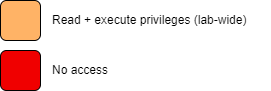

The diagram above was exported from draw.io. Its source (the exported page's mxGraphModel, read from the mxfile embedded in the PNG):
<mxGraphModel dx="1388" dy="759" grid="1" gridSize="10" guides="1" tooltips="1" connect="1" arrows="1" fold="1" page="1" pageScale="1" pageWidth="850" pageHeight="1100" math="0" shadow="0">
  <root>
    <mxCell id="0" />
    <mxCell id="1" parent="0" />
    <mxCell id="10tKUZLG91XST-gJZ3sB-1" value="" style="rounded=1;whiteSpace=wrap;html=1;fillColor=#FFB366;" parent="1" vertex="1">
      <mxGeometry x="40" y="40" width="40" height="40" as="geometry" />
    </mxCell>
    <mxCell id="10tKUZLG91XST-gJZ3sB-4" value="" style="rounded=1;whiteSpace=wrap;html=1;fillColor=#F00000;" parent="1" vertex="1">
      <mxGeometry x="40" y="90" width="40" height="40" as="geometry" />
    </mxCell>
    <mxCell id="10tKUZLG91XST-gJZ3sB-5" value="Read + execute privileges (lab-wide)" style="text;html=1;align=left;verticalAlign=middle;resizable=0;points=[];autosize=1;strokeColor=none;fillColor=none;" parent="1" vertex="1">
      <mxGeometry x="90" y="45" width="220" height="30" as="geometry" />
    </mxCell>
    <mxCell id="10tKUZLG91XST-gJZ3sB-9" value="No access" style="text;html=1;align=left;verticalAlign=middle;resizable=0;points=[];autosize=1;strokeColor=none;fillColor=none;" parent="1" vertex="1">
      <mxGeometry x="90" y="95" width="80" height="30" as="geometry" />
    </mxCell>
  </root>
</mxGraphModel>